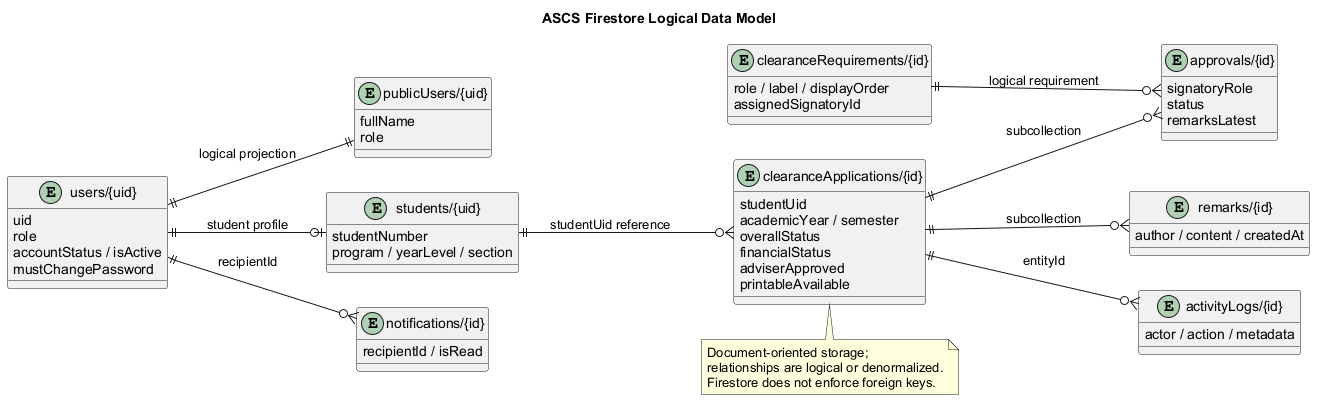

The diagram above was rendered by PlantUML. Its source (embedded in the PNG):
@startuml
title ASCS Firestore Logical Data Model
left to right direction
skinparam shadowing false
skinparam defaultFontName Arial
skinparam entity {
  BackgroundColor #F8FAFC
  BorderColor #334155
  FontColor #0F172A
}

entity "users/{uid}" as Users {
  uid
  role
  accountStatus / isActive
  mustChangePassword
}
entity "publicUsers/{uid}" as PublicUsers {
  fullName
  role
}
entity "students/{uid}" as Students {
  studentNumber
  program / yearLevel / section
}
entity "clearanceRequirements/{id}" as Requirements {
  role / label / displayOrder
  assignedSignatoryId
}
entity "clearanceApplications/{id}" as Applications {
  studentUid
  academicYear / semester
  overallStatus
  financialStatus
  adviserApproved
  printableAvailable
}
entity "approvals/{id}" as Approvals {
  signatoryRole
  status
  remarksLatest
}
entity "remarks/{id}" as Remarks {
  author / content / createdAt
}
entity "notifications/{id}" as Notifications {
  recipientId / isRead
}
entity "activityLogs/{id}" as Logs {
  actor / action / metadata
}

Users ||--|| PublicUsers : logical projection
Users ||--o| Students : student profile
Students ||--o{ Applications : studentUid reference
Requirements ||--o{ Approvals : logical requirement
Applications ||--o{ Approvals : subcollection
Applications ||--o{ Remarks : subcollection
Users ||--o{ Notifications : recipientId
Applications ||--o{ Logs : entityId

note bottom of Applications
Document-oriented storage;
relationships are logical or denormalized.
Firestore does not enforce foreign keys.
end note
@enduml